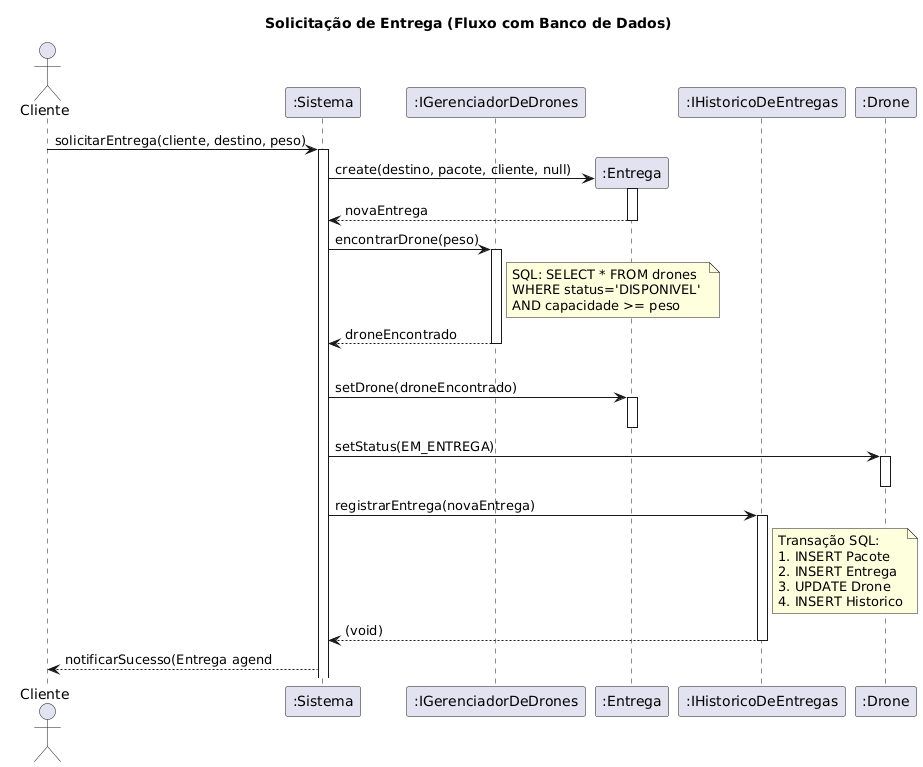

The diagram above was rendered by PlantUML. Its source (embedded in the PNG):
@startuml
title Solicitação de Entrega (Fluxo com Banco de Dados)
actor Cliente
participant ":Sistema" as Sistema
participant ":IGerenciadorDeDrones" as Gerenciador
participant ":Entrega" as Entrega
participant ":IHistoricoDeEntregas" as Historico
participant ":Drone" as Drone

Cliente -> Sistema : solicitarEntrega(cliente, destino, peso)
activate Sistema

Sistema -> Entrega ** : create(destino, pacote, cliente, null)
activate Entrega
Entrega --> Sistema : novaEntrega
deactivate Entrega

Sistema -> Gerenciador : encontrarDrone(peso)
activate Gerenciador
note right of Gerenciador
  SQL: SELECT * FROM drones 
  WHERE status='DISPONIVEL' 
  AND capacidade >= peso
end note
Gerenciador --> Sistema : droneEncontrado
deactivate Gerenciador

alt Drone Disponível

    Sistema -> Entrega : setDrone(droneEncontrado)
    activate Entrega
    deactivate Entrega

    Sistema -> Drone : setStatus(EM_ENTREGA)
    activate Drone
    deactivate Drone

    Sistema -> Historico : registrarEntrega(novaEntrega)
    activate Historico
    note right of Historico
      Transação SQL:
      1. INSERT Pacote
      2. INSERT Entrega
      3. UPDATE Drone
      4. INSERT Historico
    end note
    Historico --> Sistema : (void)
    deactivate Historico

    Sistema --> Cliente : notificarSucesso(Entrega agend
@enduml